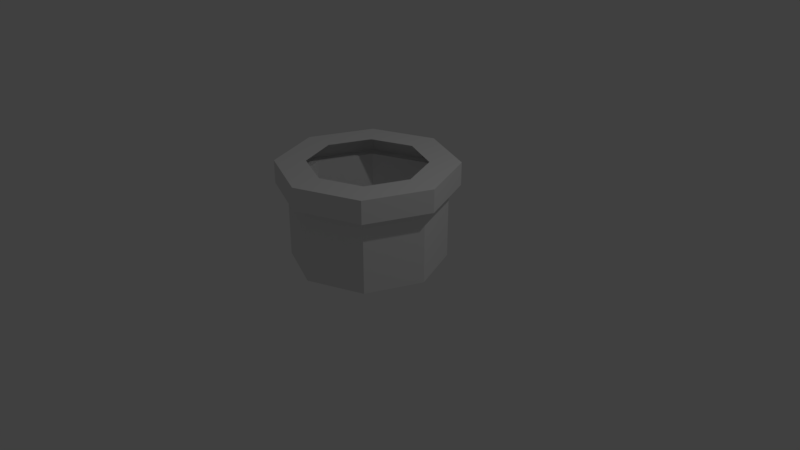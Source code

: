 # Source: well.blend  (saved by Blender 2.79.0; exported with 4.5.12 LTS)
import bpy
from mathutils import Matrix  # noqa: F401  (used for matrix-valued properties, if any)

bpy.ops.wm.read_factory_settings(use_empty=True)
scene = bpy.context.scene
scene.name = 'Scene'

# ---- collections
col_collection_1 = bpy.data.collections.new('Collection 1'); scene.collection.children.link(col_collection_1)

# ---- materials (node trees are filled in below, after node groups)
mat_material_001 = bpy.data.materials.new('Material.001')
mat_material_001.alpha_threshold = 0.0
mat_material_001.use_transparent_shadow = False
mat_material_001.roughness = 0.5

# ---- material node trees

# ---- world
world_world = bpy.data.worlds.new('World'); scene.world = world_world
world_world.color = (0.05088, 0.05088, 0.05088)
world_world.use_sun_shadow = False
world_world.sun_shadow_jitter_overblur = 0.0
world_world.cycles.sampling_method = 'MANUAL'

# ---- cameras
cam_camera = bpy.data.cameras.new('Camera')
cam_camera.clip_end = 100.0
cam_camera.lens = 35.0
cam_camera.sensor_width = 32.0
cam_camera.sensor_height = 18.0
cam_camera.ortho_scale = 7.314
cam_camera.dof.focus_distance = 0.0
cam_camera.dof.aperture_fstop = 128.0

# ---- lights
light_lamp = bpy.data.lights.new('Lamp', 'POINT')
light_lamp.transmission_factor = 0.0
light_lamp.cutoff_distance = 30.0
light_lamp.energy = 100.0
light_lamp.shadow_buffer_clip_start = 1.001
light_lamp.shadow_soft_size = 0.1
light_lamp.shadow_maximum_resolution = 0.006
light_lamp.use_absolute_resolution = True

# ---- meshes
me_circle = bpy.data.meshes.new('Circle')
me_circle.from_pydata([(0.0, 1.0, 0.0), (-0.7071, 0.7071, 0.0), (-1.0, -4.371e-08, 0.0), (-0.7071, -0.7071, 0.0), (8.742e-08, -1.0, 0.0), (0.7071, -0.7071, 0.0), (1.0, 1.192e-08, 0.0), (0.7071, 0.7071, 0.0), (0.0, 1.0, 0.9827), (-0.7071, 0.7071, 0.9827), (-1.0, -4.371e-08, 0.9827), (-0.7071, -0.7071, 0.9827), (8.742e-08, -1.0, 0.9827), (0.7071, -0.7071, 0.9827), (1.0, 1.192e-08, 0.9827), (0.7071, 0.7071, 0.9827), (-1.106e-09, 1.148, 0.9827), (-0.8121, 0.8121, 0.9827), (-1.148, -5.02e-08, 0.9827), (-0.8121, -0.8121, 0.9827), (9.93e-08, -1.148, 0.9827), (0.8121, -0.8121, 0.9827), (1.148, 1.37e-08, 0.9827), (0.8121, 0.8121, 0.9827), (-1.106e-09, 1.148, 1.281), (-0.8121, 0.8121, 1.281), (-1.148, -5.02e-08, 1.281), (-0.8121, -0.8121, 1.281), (9.93e-08, -1.148, 1.281), (0.8121, -0.8121, 1.281), (1.148, 1.37e-08, 1.281), (0.8121, 0.8121, 1.281), (1.087e-08, 0.7543, 1.281), (-0.5334, 0.5334, 1.281), (-0.7543, -3.257e-08, 1.281), (-0.5334, -0.5334, 1.281), (7.681e-08, -0.7543, 1.281), (0.5334, -0.5334, 1.281), (0.7543, 9.392e-09, 1.281), (0.5334, 0.5334, 1.281)], [], [(0, 8, 15, 7), (6, 14, 13, 5), (4, 12, 11, 3), (2, 10, 9, 1), (7, 15, 14, 6), (5, 13, 12, 4), (3, 11, 10, 2), (1, 9, 8, 0), (10, 18, 17, 9), (15, 23, 22, 14), (13, 21, 20, 12), (11, 19, 18, 10), (9, 17, 16, 8), (8, 16, 23, 15), (14, 22, 21, 13), (12, 20, 19, 11), (16, 24, 31, 23), (22, 30, 29, 21), (20, 28, 27, 19), (18, 26, 25, 17), (23, 31, 30, 22), (21, 29, 28, 20), (19, 27, 26, 18), (17, 25, 24, 16), (27, 35, 34, 26), (25, 33, 32, 24), (24, 32, 39, 31), (30, 38, 37, 29), (28, 36, 35, 27), (26, 34, 33, 25), (31, 39, 38, 30), (29, 37, 36, 28)])
_uv = me_circle.uv_layers.new(name='UVMap')
_uv.uv.foreach_set('vector', [0.7435, 0.575, 0.7435, 0.4539, 0.6224, 0.4539, 0.6224, 0.575, 0.5013, 0.575, 0.5013, 0.4539, 0.3802, 0.4539, 0.3802, 0.575, 0.2591, 0.575, 0.2591, 0.4539, 0.138, 0.4539, 0.138, 0.575, 0.9857, 0.575, 0.9857, 0.4539, 0.8646, 0.4539, 0.8646, 0.575, 0.6224, 0.575, 0.6224, 0.4539, 0.5013, 0.4539, 0.5013, 0.575, 0.3802, 0.575, 0.3802, 0.4539, 0.2591, 0.4539, 0.2591, 0.575, 0.138, 0.575, 0.138, 0.4539, 0.01696, 0.4539, 0.01696, 0.575, 0.8646, 0.575, 0.8646, 0.4539, 0.7435, 0.4539, 0.7435, 0.575, 0.9857, 0.4539, 0.9857, 0.3328, 0.8646, 0.3328, 0.8646, 0.4539, 0.6224, 0.4539, 0.6224, 0.3328, 0.5013, 0.3328, 0.5013, 0.4539, 0.3802, 0.4539, 0.3802, 0.3328, 0.2591, 0.3328, 0.2591, 0.4539, 0.138, 0.4539, 0.138, 0.3328, 0.01696, 0.3328, 0.01696, 0.4539, 0.8646, 0.4539, 0.8646, 0.3328, 0.7435, 0.3328, 0.7435, 0.4539, 0.7435, 0.4539, 0.7435, 0.3328, 0.6224, 0.3328, 0.6224, 0.4539, 0.5013, 0.4539, 0.5013, 0.3328, 0.3802, 0.3328, 0.3802, 0.4539, 0.2591, 0.4539, 0.2591, 0.3328, 0.138, 0.3328, 0.138, 0.4539, 0.7435, 0.3328, 0.7435, 0.2117, 0.6224, 0.2117, 0.6224, 0.3328, 0.5013, 0.3328, 0.5013, 0.2117, 0.3802, 0.2117, 0.3802, 0.3328, 0.2591, 0.3328, 0.2591, 0.2117, 0.138, 0.2117, 0.138, 0.3328, 0.9857, 0.3328, 0.9857, 0.2117, 0.8646, 0.2117, 0.8646, 0.3328, 0.6224, 0.3328, 0.6224, 0.2117, 0.5013, 0.2117, 0.5013, 0.3328, 0.3802, 0.3328, 0.3802, 0.2117, 0.2591, 0.2117, 0.2591, 0.3328, 0.138, 0.3328, 0.138, 0.2117, 0.01696, 0.2117, 0.01696, 0.3328, 0.8646, 0.3328, 0.8646, 0.2117, 0.7435, 0.2117, 0.7435, 0.3328, 0.138, 0.2117, 0.138, 0.09061, 0.01696, 0.09061, 0.01696, 0.2117, 0.8646, 0.2117, 0.8646, 0.09061, 0.7435, 0.09061, 0.7435, 0.2117, 0.7435, 0.2117, 0.7435, 0.09061, 0.6224, 0.09061, 0.6224, 0.2117, 0.5013, 0.2117, 0.5013, 0.09061, 0.3802, 0.09061, 0.3802, 0.2117, 0.2591, 0.2117, 0.2591, 0.09061, 0.138, 0.09061, 0.138, 0.2117, 0.9857, 0.2117, 0.9857, 0.09061, 0.8646, 0.09061, 0.8646, 0.2117, 0.6224, 0.2117, 0.6224, 0.09061, 0.5013, 0.09061, 0.5013, 0.2117, 0.3802, 0.2117, 0.3802, 0.09061, 0.2591, 0.09061, 0.2591, 0.2117])
me_circle.materials.append(mat_material_001)
me_circle.use_remesh_preserve_volume = False
me_circle.use_remesh_preserve_attributes = False
me_circle.use_mirror_vertex_groups = False
me_circle.update()

# ---- objects
ob_circle = bpy.data.objects.new('Circle', me_circle)
ob_lamp = bpy.data.objects.new('Lamp', light_lamp)
ob_camera = bpy.data.objects.new('Camera', cam_camera)

# ---- transforms, parenting, visibility, modifiers, constraints
ob_circle.location = (0.0, 0.0, 0.0)
ob_circle.lineart.crease_threshold = 0.0
ob_lamp.location = (4.076, 1.005, 5.904)
ob_lamp.rotation_euler = (0.6503, 0.05522, 1.866)
ob_lamp.lock_rotations_4d = False
ob_lamp.empty_display_type = 'ARROWS'
ob_lamp.color = (0.0, 0.0, 0.0, 0.0)
ob_lamp.lineart.crease_threshold = 0.0
ob_camera.location = (7.481, -6.508, 5.344)
ob_camera.rotation_euler = (1.109, 0.0, 0.8149)
ob_camera.lock_rotations_4d = False
ob_camera.empty_display_type = 'ARROWS'
ob_camera.color = (0.0, 0.0, 0.0, 0.0)
ob_camera.display_type = 'WIRE'
ob_camera.lineart.crease_threshold = 0.0

# ---- collection membership
col_collection_1.objects.link(ob_circle)
col_collection_1.objects.link(ob_lamp)
col_collection_1.objects.link(ob_camera)

# ---- scene / render settings (as saved in the file)
scene.camera = ob_camera
scene.frame_start = 1; scene.frame_end = 250; scene.frame_set(1)
scene.render.engine = 'BLENDER_EEVEE_NEXT'
scene.render.resolution_percentage = 50
scene.render.dither_intensity = 0.0
scene.cycles.use_denoising = False
scene.cycles.samples = 128
scene.cycles.sampling_pattern = 'TABULATED_SOBOL'
scene.cycles.use_adaptive_sampling = False
scene.cycles.use_light_tree = False
scene.cycles.blur_glossy = 0.0
scene.cycles.sample_clamp_indirect = 0.0
scene.view_settings.view_transform = 'Standard'
bpy.context.view_layer.update()
